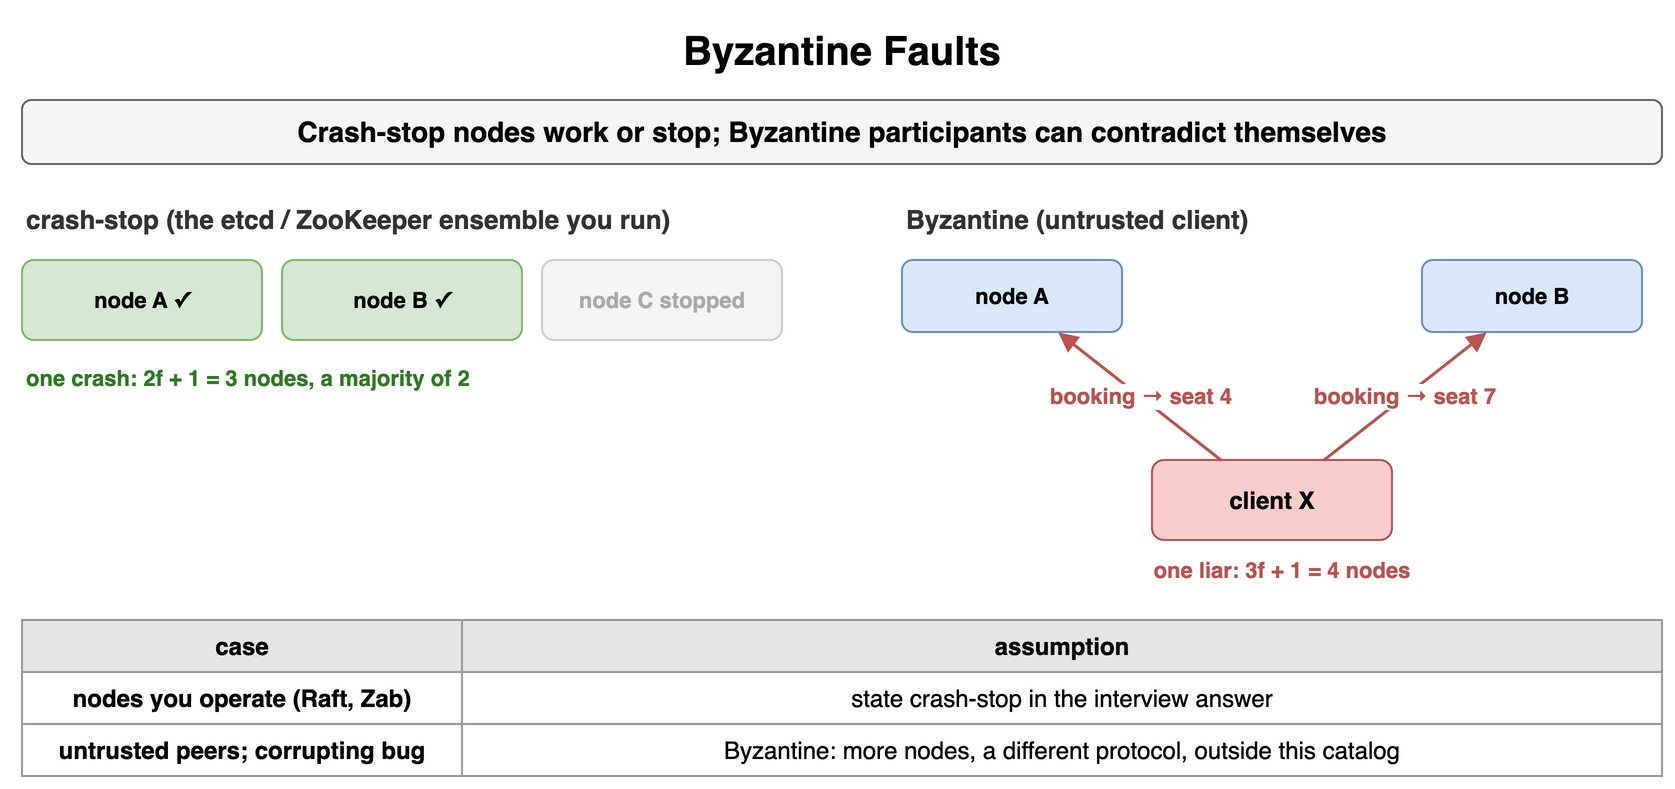

The diagram above was exported from draw.io. Its source (the exported page's mxGraphModel, read from the mxfile embedded in the PNG):
<mxGraphModel dx="900" dy="410" grid="1" gridSize="10" guides="1" tooltips="1" connect="1" arrows="1" fold="1" page="1" pageScale="1" pageWidth="900" pageHeight="410" math="0" shadow="0">
  <root>
    <mxCell id="0" />
    <mxCell id="1" parent="0" />
    <mxCell id="f1" value="Byzantine Faults" style="text;html=1;align=center;verticalAlign=middle;whiteSpace=wrap;fontSize=20;fontStyle=1;" vertex="1" parent="1">
      <mxGeometry x="40" y="10" width="820" height="30" as="geometry" />
    </mxCell>
    <mxCell id="f2" value="Crash-stop nodes work or stop; Byzantine participants can contradict themselves" style="rounded=1;whiteSpace=wrap;html=1;fillColor=#f5f5f5;strokeColor=#666666;fontStyle=1;fontSize=14;" vertex="1" parent="1">
      <mxGeometry x="40" y="50" width="820" height="32" as="geometry" />
    </mxCell>
    <mxCell id="f3" value="crash-stop (the etcd / ZooKeeper ensemble you run)" style="text;html=1;whiteSpace=wrap;fontSize=11;align=left;verticalAlign=middle;fontSize=13;fontColor=#333333;fontStyle=1;" vertex="1" parent="1">
      <mxGeometry x="40" y="100" width="430" height="20" as="geometry" />
    </mxCell>
    <mxCell id="f4" value="node A ✓" style="rounded=1;whiteSpace=wrap;html=1;fillColor=#d5e8d4;strokeColor=#82b366;fontSize=11;align=center;fontStyle=1;" vertex="1" parent="1">
      <mxGeometry x="40" y="130" width="120" height="40" as="geometry" />
    </mxCell>
    <mxCell id="f5" value="node B ✓" style="rounded=1;whiteSpace=wrap;html=1;fillColor=#d5e8d4;strokeColor=#82b366;fontSize=11;align=center;fontStyle=1;" vertex="1" parent="1">
      <mxGeometry x="170" y="130" width="120" height="40" as="geometry" />
    </mxCell>
    <mxCell id="f6" value="node C stopped" style="rounded=1;whiteSpace=wrap;html=1;fillColor=#f5f5f5;strokeColor=#cccccc;fontSize=11;align=center;fontStyle=1;fontColor=#aaaaaa;" vertex="1" parent="1">
      <mxGeometry x="300" y="130" width="120" height="40" as="geometry" />
    </mxCell>
    <mxCell id="f7" value="one crash: 2f + 1 = 3 nodes, a majority of 2" style="text;html=1;whiteSpace=wrap;fontSize=11;align=left;verticalAlign=middle;fontSize=11;fontColor=#2d7a1f;fontStyle=1;" vertex="1" parent="1">
      <mxGeometry x="40" y="180" width="400" height="18" as="geometry" />
    </mxCell>
    <mxCell id="f8" value="Byzantine (untrusted client)" style="text;html=1;whiteSpace=wrap;fontSize=11;align=left;verticalAlign=middle;fontSize=13;fontColor=#333333;fontStyle=1;" vertex="1" parent="1">
      <mxGeometry x="480" y="100" width="380" height="20" as="geometry" />
    </mxCell>
    <mxCell id="f9" value="client X" style="rounded=1;whiteSpace=wrap;html=1;fillColor=#f8cecc;strokeColor=#b85450;fontSize=12;align=center;fontStyle=1;" vertex="1" parent="1">
      <mxGeometry x="605" y="230" width="120" height="40" as="geometry" />
    </mxCell>
    <mxCell id="f10" value="node A" style="rounded=1;whiteSpace=wrap;html=1;fillColor=#dae8fc;strokeColor=#6c8ebf;fontSize=11;align=center;fontStyle=1;" vertex="1" parent="1">
      <mxGeometry x="480" y="130" width="110" height="36" as="geometry" />
    </mxCell>
    <mxCell id="f11" value="node B" style="rounded=1;whiteSpace=wrap;html=1;fillColor=#dae8fc;strokeColor=#6c8ebf;fontSize=11;align=center;fontStyle=1;" vertex="1" parent="1">
      <mxGeometry x="740" y="130" width="110" height="36" as="geometry" />
    </mxCell>
    <mxCell id="f12" value="booking → seat 4" style="endArrow=block;endSize=6;html=1;strokeWidth=1.5;strokeColor=#b85450;fontSize=11;labelBackgroundColor=#ffffff;fontColor=#b85450;fontStyle=1;" edge="1" parent="1" source="f9" target="f10">
      <mxGeometry relative="1" as="geometry" />
    </mxCell>
    <mxCell id="f13" value="booking → seat 7" style="endArrow=block;endSize=6;html=1;strokeWidth=1.5;strokeColor=#b85450;fontSize=11;labelBackgroundColor=#ffffff;fontColor=#b85450;fontStyle=1;" edge="1" parent="1" source="f9" target="f11">
      <mxGeometry relative="1" as="geometry" />
    </mxCell>
    <mxCell id="f14" value="one liar: 3f + 1 = 4 nodes" style="text;html=1;whiteSpace=wrap;fontSize=11;align=center;verticalAlign=middle;fontSize=11;fontColor=#b85450;fontStyle=1;" vertex="1" parent="1">
      <mxGeometry x="480" y="276" width="380" height="18" as="geometry" />
    </mxCell>
    <mxCell id="f15" value="case" style="whiteSpace=wrap;html=1;fillColor=#e6e6e6;strokeColor=#999999;fontStyle=1;fontSize=12;" vertex="1" parent="1">
      <mxGeometry x="40" y="310" width="220" height="26" as="geometry" />
    </mxCell>
    <mxCell id="f16" value="assumption" style="whiteSpace=wrap;html=1;fillColor=#e6e6e6;strokeColor=#999999;fontStyle=1;fontSize=12;" vertex="1" parent="1">
      <mxGeometry x="260" y="310" width="600" height="26" as="geometry" />
    </mxCell>
    <mxCell id="f17" value="nodes you operate (Raft, Zab)" style="whiteSpace=wrap;html=1;strokeColor=#999999;fontSize=12;fillColor=#ffffff;fontStyle=1;" vertex="1" parent="1">
      <mxGeometry x="40" y="336" width="220" height="26" as="geometry" />
    </mxCell>
    <mxCell id="f18" value="state crash-stop in the interview answer" style="whiteSpace=wrap;html=1;strokeColor=#999999;fontSize=12;fillColor=#ffffff;" vertex="1" parent="1">
      <mxGeometry x="260" y="336" width="600" height="26" as="geometry" />
    </mxCell>
    <mxCell id="f19" value="untrusted peers; corrupting bug" style="whiteSpace=wrap;html=1;strokeColor=#999999;fontSize=12;fillColor=#ffffff;fontStyle=1;" vertex="1" parent="1">
      <mxGeometry x="40" y="362" width="220" height="26" as="geometry" />
    </mxCell>
    <mxCell id="f20" value="Byzantine: more nodes, a different protocol, outside this catalog" style="whiteSpace=wrap;html=1;strokeColor=#999999;fontSize=12;fillColor=#ffffff;" vertex="1" parent="1">
      <mxGeometry x="260" y="362" width="600" height="26" as="geometry" />
    </mxCell>
  </root>
</mxGraphModel>